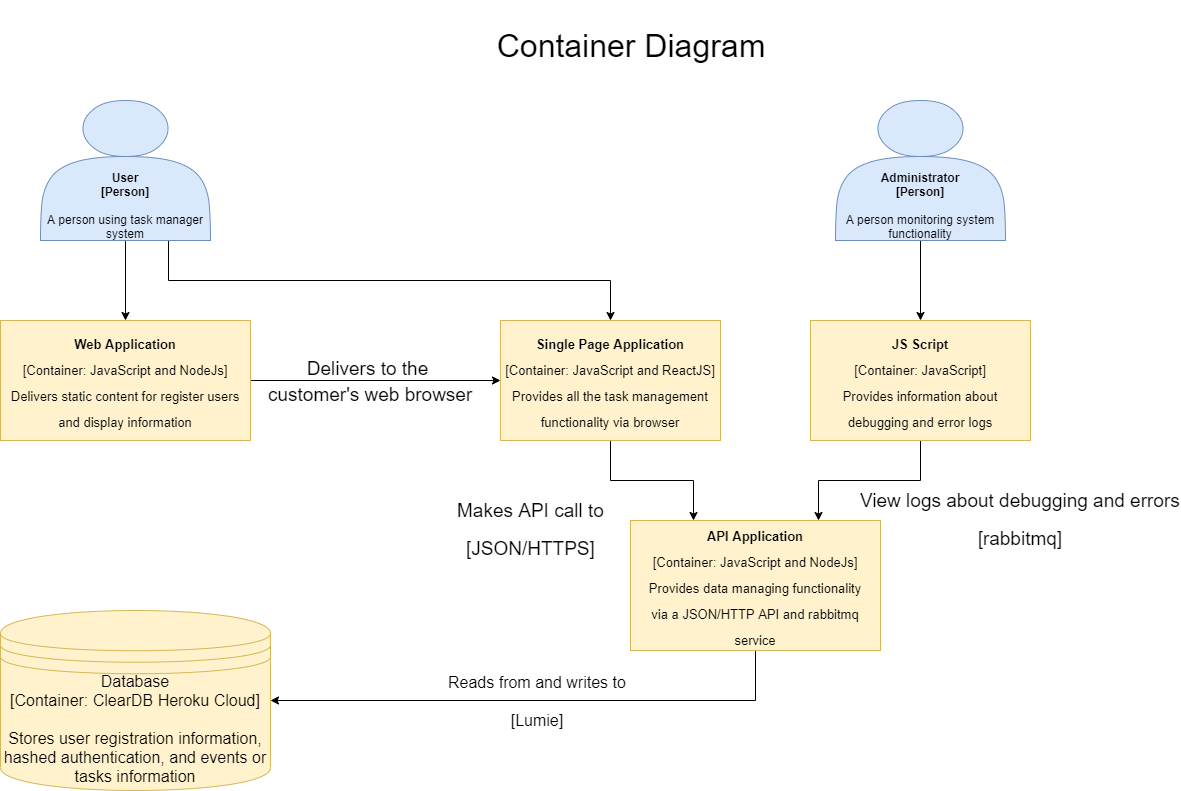

The diagram above was exported from draw.io. Its source (the exported page's mxGraphModel, read from the mxfile embedded in the PNG):
<mxGraphModel dx="1038" dy="531" grid="1" gridSize="10" guides="1" tooltips="1" connect="1" arrows="1" fold="1" page="1" pageScale="1" pageWidth="850" pageHeight="1100" math="0" shadow="0">
  <root>
    <mxCell id="VuZR9Wp6DaA467q9aJ5E-0" />
    <mxCell id="VuZR9Wp6DaA467q9aJ5E-1" parent="VuZR9Wp6DaA467q9aJ5E-0" />
    <mxCell id="VuZR9Wp6DaA467q9aJ5E-3" value="Container Diagram" style="text;html=1;strokeColor=none;fillColor=none;align=center;verticalAlign=middle;whiteSpace=wrap;rounded=0;fontSize=32;" parent="VuZR9Wp6DaA467q9aJ5E-1" vertex="1">
      <mxGeometry x="510" y="10" width="360" height="90" as="geometry" />
    </mxCell>
    <mxCell id="grvhGPNw8Imv8ckiOOPO-10" style="edgeStyle=orthogonalEdgeStyle;rounded=0;orthogonalLoop=1;jettySize=auto;html=1;entryX=0.25;entryY=0;entryDx=0;entryDy=0;labelBackgroundColor=none;fontSize=32;" parent="VuZR9Wp6DaA467q9aJ5E-1" source="DkpC-fcG57xO7E6UL0Br-0" target="grvhGPNw8Imv8ckiOOPO-6" edge="1">
      <mxGeometry relative="1" as="geometry" />
    </mxCell>
    <mxCell id="DkpC-fcG57xO7E6UL0Br-0" value="&lt;font style=&quot;font-size: 13px&quot;&gt;&lt;b&gt;Single Page Application&lt;/b&gt;&lt;br&gt;[Container: JavaScript and ReactJS]&lt;br&gt;Provides all the task management functionality via browser&lt;br&gt;&lt;/font&gt;" style="rounded=0;whiteSpace=wrap;html=1;fontSize=22;fillColor=#fff2cc;strokeColor=#d6b656;" parent="VuZR9Wp6DaA467q9aJ5E-1" vertex="1">
      <mxGeometry x="560" y="330" width="220" height="120" as="geometry" />
    </mxCell>
    <mxCell id="4wSDCCWu_ftQ4qw6JM0K-1" value="&lt;font style=&quot;font-size: 19px&quot;&gt;Delivers to the &lt;br&gt;customer's web browser&lt;/font&gt;" style="edgeStyle=orthogonalEdgeStyle;rounded=0;orthogonalLoop=1;jettySize=auto;html=1;fontSize=22;entryX=0;entryY=0.5;entryDx=0;entryDy=0;labelBackgroundColor=none;" parent="VuZR9Wp6DaA467q9aJ5E-1" target="DkpC-fcG57xO7E6UL0Br-0" edge="1">
      <mxGeometry x="-0.04" relative="1" as="geometry">
        <mxPoint x="310" y="390" as="sourcePoint" />
        <mxPoint x="470" y="390" as="targetPoint" />
        <mxPoint as="offset" />
      </mxGeometry>
    </mxCell>
    <mxCell id="DkpC-fcG57xO7E6UL0Br-1" value="&lt;font style=&quot;font-size: 13px&quot;&gt;&lt;b&gt;Web Application&lt;/b&gt;&lt;br&gt;[Container: JavaScript and NodeJs]&lt;br&gt;Delivers static content for register users and display information&lt;/font&gt;" style="rounded=0;whiteSpace=wrap;html=1;fontSize=22;fillColor=#fff2cc;strokeColor=#d6b656;" parent="VuZR9Wp6DaA467q9aJ5E-1" vertex="1">
      <mxGeometry x="60" y="330" width="250" height="120" as="geometry" />
    </mxCell>
    <mxCell id="grvhGPNw8Imv8ckiOOPO-3" value="" style="edgeStyle=orthogonalEdgeStyle;rounded=0;orthogonalLoop=1;jettySize=auto;html=1;fontSize=22;" parent="VuZR9Wp6DaA467q9aJ5E-1" source="grvhGPNw8Imv8ckiOOPO-0" target="DkpC-fcG57xO7E6UL0Br-1" edge="1">
      <mxGeometry relative="1" as="geometry" />
    </mxCell>
    <mxCell id="grvhGPNw8Imv8ckiOOPO-4" style="edgeStyle=orthogonalEdgeStyle;rounded=0;orthogonalLoop=1;jettySize=auto;html=1;exitX=0.75;exitY=1;exitDx=0;exitDy=0;entryX=0.5;entryY=0;entryDx=0;entryDy=0;fontSize=22;" parent="VuZR9Wp6DaA467q9aJ5E-1" source="grvhGPNw8Imv8ckiOOPO-0" target="DkpC-fcG57xO7E6UL0Br-0" edge="1">
      <mxGeometry relative="1" as="geometry" />
    </mxCell>
    <mxCell id="grvhGPNw8Imv8ckiOOPO-0" value="&lt;br&gt;&lt;br&gt;&lt;br&gt;&lt;br&gt;&lt;br&gt;&lt;b&gt;User&lt;br&gt;[Person]&lt;br&gt;&lt;br&gt;&lt;/b&gt;A person using task manager system" style="shape=actor;whiteSpace=wrap;html=1;fillColor=#dae8fc;strokeColor=#6c8ebf;" parent="VuZR9Wp6DaA467q9aJ5E-1" vertex="1">
      <mxGeometry x="100" y="110" width="170" height="140" as="geometry" />
    </mxCell>
    <mxCell id="grvhGPNw8Imv8ckiOOPO-5" style="edgeStyle=orthogonalEdgeStyle;rounded=0;orthogonalLoop=1;jettySize=auto;html=1;fontSize=22;" parent="VuZR9Wp6DaA467q9aJ5E-1" source="grvhGPNw8Imv8ckiOOPO-1" target="grvhGPNw8Imv8ckiOOPO-2" edge="1">
      <mxGeometry relative="1" as="geometry" />
    </mxCell>
    <mxCell id="grvhGPNw8Imv8ckiOOPO-1" value="&lt;br&gt;&lt;br&gt;&lt;br&gt;&lt;br&gt;&lt;br&gt;&lt;b&gt;Administrator&lt;br&gt;[Person]&lt;/b&gt;&lt;br&gt;&lt;br&gt;A person monitoring system functionality" style="shape=actor;whiteSpace=wrap;html=1;fillColor=#dae8fc;strokeColor=#6c8ebf;" parent="VuZR9Wp6DaA467q9aJ5E-1" vertex="1">
      <mxGeometry x="895" y="110" width="170" height="140" as="geometry" />
    </mxCell>
    <mxCell id="grvhGPNw8Imv8ckiOOPO-7" style="edgeStyle=orthogonalEdgeStyle;rounded=0;orthogonalLoop=1;jettySize=auto;html=1;entryX=0.75;entryY=0;entryDx=0;entryDy=0;labelBackgroundColor=none;fontSize=32;" parent="VuZR9Wp6DaA467q9aJ5E-1" source="grvhGPNw8Imv8ckiOOPO-2" target="grvhGPNw8Imv8ckiOOPO-6" edge="1">
      <mxGeometry relative="1" as="geometry" />
    </mxCell>
    <mxCell id="grvhGPNw8Imv8ckiOOPO-2" value="&lt;font style=&quot;font-size: 13px&quot;&gt;&lt;b&gt;JS Script&lt;/b&gt;&lt;br&gt;[Container: JavaScript]&lt;br&gt;Provides information about debugging and error logs&lt;br&gt;&lt;/font&gt;" style="rounded=0;whiteSpace=wrap;html=1;fontSize=22;fillColor=#fff2cc;strokeColor=#d6b656;" parent="VuZR9Wp6DaA467q9aJ5E-1" vertex="1">
      <mxGeometry x="870" y="330" width="220" height="120" as="geometry" />
    </mxCell>
    <mxCell id="grvhGPNw8Imv8ckiOOPO-13" value="Reads from and writes to&lt;br&gt;&lt;br&gt;[Lumie]" style="edgeStyle=orthogonalEdgeStyle;rounded=0;orthogonalLoop=1;jettySize=auto;html=1;entryX=1;entryY=0.5;entryDx=0;entryDy=0;labelBackgroundColor=none;fontSize=16;" parent="VuZR9Wp6DaA467q9aJ5E-1" source="grvhGPNw8Imv8ckiOOPO-6" target="grvhGPNw8Imv8ckiOOPO-12" edge="1">
      <mxGeometry relative="1" as="geometry">
        <Array as="points">
          <mxPoint x="815" y="710" />
        </Array>
      </mxGeometry>
    </mxCell>
    <mxCell id="grvhGPNw8Imv8ckiOOPO-6" value="&lt;font style=&quot;font-size: 13px&quot;&gt;&lt;b&gt;API Application&lt;/b&gt;&lt;br&gt;[Container: JavaScript and NodeJs]&lt;br&gt;Provides data managing functionality&lt;br&gt;via a JSON/HTTP API and rabbitmq service&lt;br&gt;&lt;/font&gt;" style="rounded=0;whiteSpace=wrap;html=1;fontSize=22;fillColor=#fff2cc;strokeColor=#d6b656;" parent="VuZR9Wp6DaA467q9aJ5E-1" vertex="1">
      <mxGeometry x="690" y="530" width="250" height="130" as="geometry" />
    </mxCell>
    <mxCell id="grvhGPNw8Imv8ckiOOPO-9" value="&lt;div&gt;&lt;span style=&quot;font-size: 19px&quot;&gt;View logs about debugging and errors&lt;/span&gt;&lt;/div&gt;&lt;div&gt;&lt;span style=&quot;font-size: 19px&quot;&gt;[rabbitmq]&lt;/span&gt;&lt;/div&gt;" style="text;html=1;fontSize=32;align=center;verticalAlign=top;" parent="VuZR9Wp6DaA467q9aJ5E-1" vertex="1">
      <mxGeometry x="990" y="480" width="180" height="80" as="geometry" />
    </mxCell>
    <mxCell id="grvhGPNw8Imv8ckiOOPO-11" value="&lt;div&gt;&lt;span style=&quot;font-size: 19px&quot;&gt;Makes API call to&lt;/span&gt;&lt;/div&gt;&lt;div&gt;&lt;span style=&quot;font-size: 19px&quot;&gt;[JSON/HTTPS]&lt;/span&gt;&lt;/div&gt;&lt;div&gt;&lt;span style=&quot;font-size: 19px&quot;&gt;&lt;br&gt;&lt;/span&gt;&lt;/div&gt;" style="text;html=1;fontSize=32;align=center;verticalAlign=top;" parent="VuZR9Wp6DaA467q9aJ5E-1" vertex="1">
      <mxGeometry x="500" y="490" width="180" height="80" as="geometry" />
    </mxCell>
    <mxCell id="grvhGPNw8Imv8ckiOOPO-12" value="Database&lt;br&gt;[Container: ClearDB Heroku Cloud]&lt;br&gt;&lt;br&gt;Stores user registration information, hashed authentication,&amp;nbsp;and events or tasks information" style="shape=datastore;whiteSpace=wrap;html=1;fontSize=16;align=center;fillColor=#fff2cc;strokeColor=#d6b656;" parent="VuZR9Wp6DaA467q9aJ5E-1" vertex="1">
      <mxGeometry x="60" y="620" width="270" height="180" as="geometry" />
    </mxCell>
  </root>
</mxGraphModel>